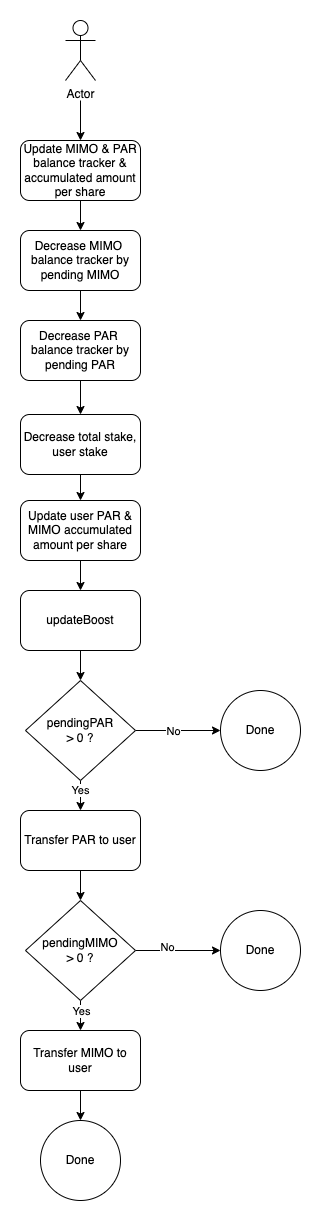

The diagram above was exported from draw.io. Its source (the exported page's mxGraphModel, read from the mxfile embedded in the PNG):
<mxGraphModel dx="1426" dy="638" grid="1" gridSize="10" guides="1" tooltips="1" connect="1" arrows="1" fold="1" page="1" pageScale="1" pageWidth="1169" pageHeight="827" math="0" shadow="0">
  <root>
    <mxCell id="FfqoI-tAil12PlTDLsZU-0" />
    <mxCell id="FfqoI-tAil12PlTDLsZU-1" parent="FfqoI-tAil12PlTDLsZU-0" />
    <mxCell id="FfqoI-tAil12PlTDLsZU-2" value="Actor" style="shape=umlActor;verticalLabelPosition=bottom;verticalAlign=top;html=1;outlineConnect=0;" vertex="1" parent="FfqoI-tAil12PlTDLsZU-1">
      <mxGeometry x="105" y="40" width="30" height="60" as="geometry" />
    </mxCell>
    <mxCell id="FfqoI-tAil12PlTDLsZU-3" style="edgeStyle=orthogonalEdgeStyle;rounded=0;orthogonalLoop=1;jettySize=auto;html=1;exitX=0.5;exitY=1;exitDx=0;exitDy=0;entryX=0.5;entryY=0;entryDx=0;entryDy=0;endArrow=classic;endFill=1;endSize=6;strokeWidth=1;" edge="1" parent="FfqoI-tAil12PlTDLsZU-1" source="FfqoI-tAil12PlTDLsZU-4">
      <mxGeometry relative="1" as="geometry">
        <mxPoint x="120" y="250" as="targetPoint" />
      </mxGeometry>
    </mxCell>
    <mxCell id="FfqoI-tAil12PlTDLsZU-4" value="Update MIMO &amp;amp; PAR balance tracker &amp;amp; accumulated amount per share" style="rounded=1;whiteSpace=wrap;html=1;" vertex="1" parent="FfqoI-tAil12PlTDLsZU-1">
      <mxGeometry x="60" y="160" width="120" height="60" as="geometry" />
    </mxCell>
    <mxCell id="FfqoI-tAil12PlTDLsZU-5" style="edgeStyle=orthogonalEdgeStyle;rounded=0;orthogonalLoop=1;jettySize=auto;html=1;exitX=0.5;exitY=1;exitDx=0;exitDy=0;entryX=0.5;entryY=0;entryDx=0;entryDy=0;endArrow=classic;endFill=1;endSize=6;strokeWidth=1;" edge="1" parent="FfqoI-tAil12PlTDLsZU-1" target="FfqoI-tAil12PlTDLsZU-9">
      <mxGeometry relative="1" as="geometry">
        <mxPoint x="120" y="400" as="sourcePoint" />
      </mxGeometry>
    </mxCell>
    <mxCell id="FfqoI-tAil12PlTDLsZU-8" style="edgeStyle=orthogonalEdgeStyle;rounded=0;orthogonalLoop=1;jettySize=auto;html=1;exitX=0.5;exitY=1;exitDx=0;exitDy=0;endArrow=classic;endFill=1;endSize=6;strokeWidth=1;" edge="1" parent="FfqoI-tAil12PlTDLsZU-1" source="FfqoI-tAil12PlTDLsZU-9" target="FfqoI-tAil12PlTDLsZU-11">
      <mxGeometry relative="1" as="geometry" />
    </mxCell>
    <mxCell id="FfqoI-tAil12PlTDLsZU-9" value="Decrease total stake, user stake" style="rounded=1;whiteSpace=wrap;html=1;" vertex="1" parent="FfqoI-tAil12PlTDLsZU-1">
      <mxGeometry x="60" y="434" width="120" height="60" as="geometry" />
    </mxCell>
    <mxCell id="FfqoI-tAil12PlTDLsZU-10" style="edgeStyle=orthogonalEdgeStyle;rounded=0;orthogonalLoop=1;jettySize=auto;html=1;exitX=0.5;exitY=1;exitDx=0;exitDy=0;entryX=0.5;entryY=0;entryDx=0;entryDy=0;endArrow=classic;endFill=1;endSize=6;strokeWidth=1;" edge="1" parent="FfqoI-tAil12PlTDLsZU-1" source="FfqoI-tAil12PlTDLsZU-11" target="FfqoI-tAil12PlTDLsZU-13">
      <mxGeometry relative="1" as="geometry" />
    </mxCell>
    <mxCell id="FfqoI-tAil12PlTDLsZU-11" value="Update user PAR &amp;amp; MIMO accumulated amount per share" style="rounded=1;whiteSpace=wrap;html=1;" vertex="1" parent="FfqoI-tAil12PlTDLsZU-1">
      <mxGeometry x="60" y="520" width="120" height="60" as="geometry" />
    </mxCell>
    <mxCell id="FfqoI-tAil12PlTDLsZU-12" style="edgeStyle=orthogonalEdgeStyle;rounded=0;orthogonalLoop=1;jettySize=auto;html=1;exitX=0.5;exitY=1;exitDx=0;exitDy=0;endArrow=classic;endFill=1;endSize=6;strokeWidth=1;" edge="1" parent="FfqoI-tAil12PlTDLsZU-1" source="FfqoI-tAil12PlTDLsZU-13" target="FfqoI-tAil12PlTDLsZU-16">
      <mxGeometry relative="1" as="geometry" />
    </mxCell>
    <mxCell id="FfqoI-tAil12PlTDLsZU-13" value="updateBoost" style="rounded=1;whiteSpace=wrap;html=1;" vertex="1" parent="FfqoI-tAil12PlTDLsZU-1">
      <mxGeometry x="60" y="610" width="120" height="60" as="geometry" />
    </mxCell>
    <mxCell id="FfqoI-tAil12PlTDLsZU-14" value="Yes" style="edgeStyle=orthogonalEdgeStyle;rounded=0;orthogonalLoop=1;jettySize=auto;html=1;exitX=0.5;exitY=1;exitDx=0;exitDy=0;entryX=0.5;entryY=0;entryDx=0;entryDy=0;endArrow=classic;endFill=1;endSize=6;strokeWidth=1;" edge="1" parent="FfqoI-tAil12PlTDLsZU-1" source="FfqoI-tAil12PlTDLsZU-16" target="FfqoI-tAil12PlTDLsZU-18">
      <mxGeometry x="-0.3333" relative="1" as="geometry">
        <mxPoint as="offset" />
      </mxGeometry>
    </mxCell>
    <mxCell id="FfqoI-tAil12PlTDLsZU-15" style="edgeStyle=orthogonalEdgeStyle;rounded=0;orthogonalLoop=1;jettySize=auto;html=1;exitX=1;exitY=0.5;exitDx=0;exitDy=0;endArrow=classic;endFill=1;endSize=6;strokeWidth=1;" edge="1" parent="FfqoI-tAil12PlTDLsZU-1" source="FfqoI-tAil12PlTDLsZU-16" target="FfqoI-tAil12PlTDLsZU-27">
      <mxGeometry relative="1" as="geometry" />
    </mxCell>
    <mxCell id="24Pd0M5rr-51JpKY6geW-0" value="No" style="edgeLabel;html=1;align=center;verticalAlign=middle;resizable=0;points=[];" vertex="1" connectable="0" parent="FfqoI-tAil12PlTDLsZU-15">
      <mxGeometry x="-0.1294" relative="1" as="geometry">
        <mxPoint as="offset" />
      </mxGeometry>
    </mxCell>
    <mxCell id="FfqoI-tAil12PlTDLsZU-16" value="pendingPAR&lt;br&gt;&amp;gt; 0 ?" style="rhombus;whiteSpace=wrap;html=1;" vertex="1" parent="FfqoI-tAil12PlTDLsZU-1">
      <mxGeometry x="65" y="700" width="110" height="100" as="geometry" />
    </mxCell>
    <mxCell id="FfqoI-tAil12PlTDLsZU-17" style="edgeStyle=orthogonalEdgeStyle;rounded=0;orthogonalLoop=1;jettySize=auto;html=1;exitX=0.5;exitY=1;exitDx=0;exitDy=0;entryX=0.5;entryY=0;entryDx=0;entryDy=0;endArrow=classic;endFill=1;endSize=6;strokeWidth=1;" edge="1" parent="FfqoI-tAil12PlTDLsZU-1" source="FfqoI-tAil12PlTDLsZU-18" target="FfqoI-tAil12PlTDLsZU-21">
      <mxGeometry relative="1" as="geometry" />
    </mxCell>
    <mxCell id="FfqoI-tAil12PlTDLsZU-18" value="Transfer PAR to user" style="rounded=1;whiteSpace=wrap;html=1;" vertex="1" parent="FfqoI-tAil12PlTDLsZU-1">
      <mxGeometry x="60" y="830" width="120" height="60" as="geometry" />
    </mxCell>
    <mxCell id="FfqoI-tAil12PlTDLsZU-19" style="edgeStyle=orthogonalEdgeStyle;rounded=0;orthogonalLoop=1;jettySize=auto;html=1;exitX=0.5;exitY=1;exitDx=0;exitDy=0;entryX=0.5;entryY=0;entryDx=0;entryDy=0;endArrow=classic;endFill=1;endSize=6;strokeWidth=1;" edge="1" parent="FfqoI-tAil12PlTDLsZU-1" source="FfqoI-tAil12PlTDLsZU-21" target="FfqoI-tAil12PlTDLsZU-23">
      <mxGeometry relative="1" as="geometry" />
    </mxCell>
    <mxCell id="24Pd0M5rr-51JpKY6geW-2" value="Yes" style="edgeLabel;html=1;align=center;verticalAlign=middle;resizable=0;points=[];" vertex="1" connectable="0" parent="FfqoI-tAil12PlTDLsZU-19">
      <mxGeometry x="-0.2444" relative="1" as="geometry">
        <mxPoint y="-1" as="offset" />
      </mxGeometry>
    </mxCell>
    <mxCell id="FfqoI-tAil12PlTDLsZU-20" style="edgeStyle=orthogonalEdgeStyle;rounded=0;orthogonalLoop=1;jettySize=auto;html=1;exitX=1;exitY=0.5;exitDx=0;exitDy=0;endArrow=classic;endFill=1;endSize=6;strokeWidth=1;" edge="1" parent="FfqoI-tAil12PlTDLsZU-1" source="FfqoI-tAil12PlTDLsZU-21" target="FfqoI-tAil12PlTDLsZU-26">
      <mxGeometry relative="1" as="geometry" />
    </mxCell>
    <mxCell id="24Pd0M5rr-51JpKY6geW-1" value="No" style="edgeLabel;html=1;align=center;verticalAlign=middle;resizable=0;points=[];" vertex="1" connectable="0" parent="FfqoI-tAil12PlTDLsZU-20">
      <mxGeometry x="-0.2667" y="4" relative="1" as="geometry">
        <mxPoint as="offset" />
      </mxGeometry>
    </mxCell>
    <mxCell id="FfqoI-tAil12PlTDLsZU-21" value="pendingMIMO&lt;br&gt;&amp;gt; 0 ?" style="rhombus;whiteSpace=wrap;html=1;" vertex="1" parent="FfqoI-tAil12PlTDLsZU-1">
      <mxGeometry x="65" y="920" width="110" height="100" as="geometry" />
    </mxCell>
    <mxCell id="FfqoI-tAil12PlTDLsZU-22" style="edgeStyle=orthogonalEdgeStyle;rounded=0;orthogonalLoop=1;jettySize=auto;html=1;exitX=0.5;exitY=1;exitDx=0;exitDy=0;entryX=0.5;entryY=0;entryDx=0;entryDy=0;endArrow=classic;endFill=1;endSize=6;strokeWidth=1;" edge="1" parent="FfqoI-tAil12PlTDLsZU-1" source="FfqoI-tAil12PlTDLsZU-23" target="FfqoI-tAil12PlTDLsZU-25">
      <mxGeometry relative="1" as="geometry" />
    </mxCell>
    <mxCell id="FfqoI-tAil12PlTDLsZU-23" value="Transfer MIMO to user" style="rounded=1;whiteSpace=wrap;html=1;" vertex="1" parent="FfqoI-tAil12PlTDLsZU-1">
      <mxGeometry x="60" y="1050" width="120" height="60" as="geometry" />
    </mxCell>
    <mxCell id="FfqoI-tAil12PlTDLsZU-24" value="" style="endArrow=classic;html=1;rounded=0;endSize=6;strokeWidth=1;" edge="1" parent="FfqoI-tAil12PlTDLsZU-1" target="FfqoI-tAil12PlTDLsZU-4">
      <mxGeometry width="50" height="50" relative="1" as="geometry">
        <mxPoint x="120" y="120" as="sourcePoint" />
        <mxPoint x="540" y="240" as="targetPoint" />
      </mxGeometry>
    </mxCell>
    <mxCell id="FfqoI-tAil12PlTDLsZU-25" value="Done" style="ellipse;whiteSpace=wrap;html=1;aspect=fixed;" vertex="1" parent="FfqoI-tAil12PlTDLsZU-1">
      <mxGeometry x="80" y="1140" width="80" height="80" as="geometry" />
    </mxCell>
    <mxCell id="FfqoI-tAil12PlTDLsZU-26" value="Done" style="ellipse;whiteSpace=wrap;html=1;aspect=fixed;" vertex="1" parent="FfqoI-tAil12PlTDLsZU-1">
      <mxGeometry x="260" y="930" width="80" height="80" as="geometry" />
    </mxCell>
    <mxCell id="FfqoI-tAil12PlTDLsZU-27" value="Done" style="ellipse;whiteSpace=wrap;html=1;aspect=fixed;" vertex="1" parent="FfqoI-tAil12PlTDLsZU-1">
      <mxGeometry x="260" y="710" width="80" height="80" as="geometry" />
    </mxCell>
    <mxCell id="FfqoI-tAil12PlTDLsZU-28" style="edgeStyle=orthogonalEdgeStyle;rounded=0;orthogonalLoop=1;jettySize=auto;html=1;exitX=0.5;exitY=1;exitDx=0;exitDy=0;entryX=0.5;entryY=0;entryDx=0;entryDy=0;endArrow=classic;endFill=1;endSize=6;strokeWidth=1;" edge="1" parent="FfqoI-tAil12PlTDLsZU-1" source="FfqoI-tAil12PlTDLsZU-29" target="FfqoI-tAil12PlTDLsZU-31">
      <mxGeometry relative="1" as="geometry" />
    </mxCell>
    <mxCell id="FfqoI-tAil12PlTDLsZU-29" value="Decrease MIMO&amp;nbsp; balance tracker by pending MIMO" style="rounded=1;whiteSpace=wrap;html=1;" vertex="1" parent="FfqoI-tAil12PlTDLsZU-1">
      <mxGeometry x="60" y="250" width="120" height="60" as="geometry" />
    </mxCell>
    <mxCell id="FfqoI-tAil12PlTDLsZU-31" value="Decrease PAR&amp;nbsp; balance tracker by pending PAR" style="rounded=1;whiteSpace=wrap;html=1;" vertex="1" parent="FfqoI-tAil12PlTDLsZU-1">
      <mxGeometry x="60" y="340" width="120" height="60" as="geometry" />
    </mxCell>
  </root>
</mxGraphModel>